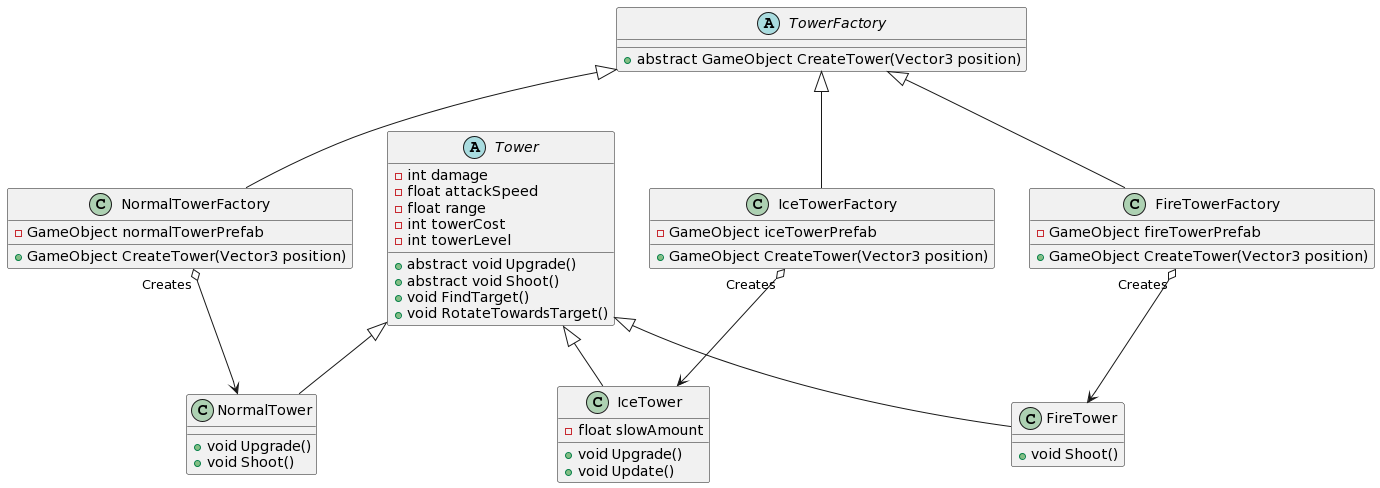

The diagram above was rendered by PlantUML. Its source (embedded in the PNG):
@startuml
abstract class Tower {
  - int damage
  - float attackSpeed
  - float range
  - int towerCost
  - int towerLevel
  + abstract void Upgrade()
  + abstract void Shoot()
  + void FindTarget()
  + void RotateTowardsTarget()
}

class NormalTower {
  + void Upgrade()
  + void Shoot()
}

class IceTower {
  - float slowAmount
  + void Upgrade()
  + void Update()
}

class FireTower {
  + void Shoot()
}

Tower <|-- NormalTower
Tower <|-- IceTower
Tower <|-- FireTower

abstract class TowerFactory {
  + abstract GameObject CreateTower(Vector3 position)
}

class NormalTowerFactory {
  - GameObject normalTowerPrefab
  + GameObject CreateTower(Vector3 position)
}

class IceTowerFactory {
  - GameObject iceTowerPrefab
  + GameObject CreateTower(Vector3 position)
}

class FireTowerFactory {
  - GameObject fireTowerPrefab
  + GameObject CreateTower(Vector3 position)
}

TowerFactory <|-- NormalTowerFactory
TowerFactory <|-- IceTowerFactory
TowerFactory <|-- FireTowerFactory

NormalTowerFactory "Creates" o--> NormalTower
IceTowerFactory "Creates" o--> IceTower
FireTowerFactory "Creates" o--> FireTower
@enduml